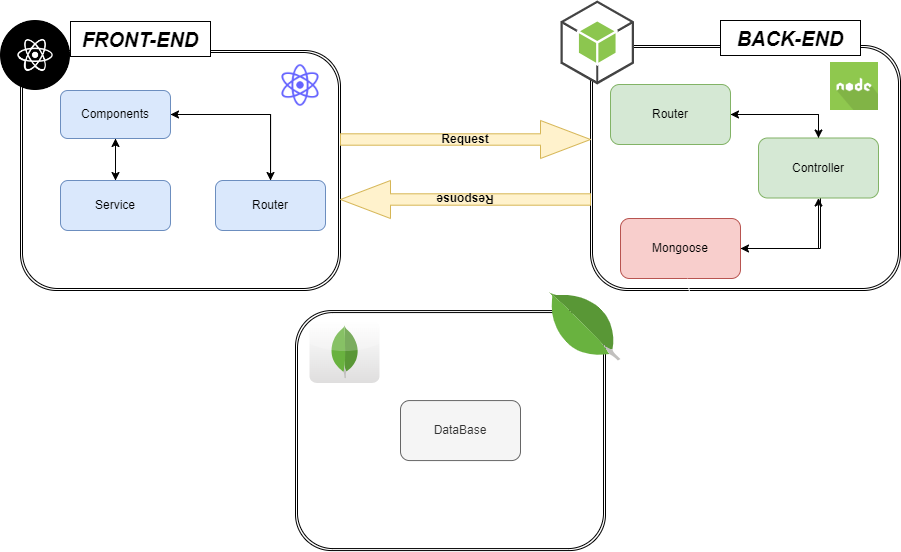

The diagram above was exported from draw.io. Its source (the exported page's mxGraphModel, read from the mxfile embedded in the PNG):
<mxGraphModel dx="1400" dy="1912" grid="1" gridSize="10" guides="1" tooltips="1" connect="1" arrows="1" fold="1" page="1" pageScale="1" pageWidth="827" pageHeight="1169" math="0" shadow="0">
  <root>
    <mxCell id="0" />
    <mxCell id="1" parent="0" />
    <mxCell id="JusqgOseQhr5TcktCUEZ-2" value="" style="shape=ext;double=1;rounded=1;whiteSpace=wrap;html=1;" vertex="1" parent="1">
      <mxGeometry x="30" y="-860" width="320" height="240" as="geometry" />
    </mxCell>
    <mxCell id="JusqgOseQhr5TcktCUEZ-3" value="" style="shape=image;html=1;verticalAlign=top;verticalLabelPosition=bottom;labelBackgroundColor=#ffffff;imageAspect=0;aspect=fixed;image=https://cdn1.iconfinder.com/data/icons/unicons-line-vol-5/24/react-128.png" vertex="1" parent="1">
      <mxGeometry x="285" y="-850" width="50" height="50" as="geometry" />
    </mxCell>
    <mxCell id="JusqgOseQhr5TcktCUEZ-9" value="" style="shape=ext;double=1;rounded=1;whiteSpace=wrap;html=1;" vertex="1" parent="1">
      <mxGeometry x="600" y="-865" width="310" height="245" as="geometry" />
    </mxCell>
    <mxCell id="JusqgOseQhr5TcktCUEZ-7" value="" style="outlineConnect=0;dashed=0;verticalLabelPosition=bottom;verticalAlign=top;align=center;html=1;shape=mxgraph.aws3.android;fillColor=#8CC64F;gradientColor=none;" vertex="1" parent="1">
      <mxGeometry x="570" y="-910" width="73.5" height="84" as="geometry" />
    </mxCell>
    <mxCell id="JusqgOseQhr5TcktCUEZ-8" value="" style="shape=image;html=1;verticalAlign=top;verticalLabelPosition=bottom;labelBackgroundColor=#ffffff;imageAspect=0;aspect=fixed;image=https://cdn0.iconfinder.com/data/icons/long-shadow-web-icons/512/nodejs-128.png;imageBorder=none;" vertex="1" parent="1">
      <mxGeometry x="840" y="-848" width="48" height="48" as="geometry" />
    </mxCell>
    <mxCell id="UdBtAYAJaN9zgHRvs111-5" style="edgeStyle=orthogonalEdgeStyle;rounded=0;orthogonalLoop=1;jettySize=auto;html=1;" edge="1" parent="1" source="JusqgOseQhr5TcktCUEZ-10" target="JusqgOseQhr5TcktCUEZ-11">
      <mxGeometry relative="1" as="geometry" />
    </mxCell>
    <mxCell id="UdBtAYAJaN9zgHRvs111-9" style="edgeStyle=orthogonalEdgeStyle;rounded=0;orthogonalLoop=1;jettySize=auto;html=1;" edge="1" parent="1" source="JusqgOseQhr5TcktCUEZ-10" target="UdBtAYAJaN9zgHRvs111-1">
      <mxGeometry relative="1" as="geometry">
        <Array as="points">
          <mxPoint x="280" y="-796" />
        </Array>
      </mxGeometry>
    </mxCell>
    <mxCell id="JusqgOseQhr5TcktCUEZ-10" value="Components" style="rounded=1;whiteSpace=wrap;html=1;fillColor=#dae8fc;strokeColor=#6c8ebf;" vertex="1" parent="1">
      <mxGeometry x="70" y="-820" width="110" height="48" as="geometry" />
    </mxCell>
    <mxCell id="UdBtAYAJaN9zgHRvs111-4" style="edgeStyle=orthogonalEdgeStyle;rounded=0;orthogonalLoop=1;jettySize=auto;html=1;" edge="1" parent="1" source="JusqgOseQhr5TcktCUEZ-11" target="JusqgOseQhr5TcktCUEZ-10">
      <mxGeometry relative="1" as="geometry" />
    </mxCell>
    <mxCell id="JusqgOseQhr5TcktCUEZ-11" value="Service" style="rounded=1;whiteSpace=wrap;html=1;fillColor=#dae8fc;strokeColor=#6c8ebf;" vertex="1" parent="1">
      <mxGeometry x="70" y="-730" width="110" height="50" as="geometry" />
    </mxCell>
    <mxCell id="UdBtAYAJaN9zgHRvs111-10" style="edgeStyle=orthogonalEdgeStyle;rounded=0;orthogonalLoop=1;jettySize=auto;html=1;entryX=1;entryY=0.5;entryDx=0;entryDy=0;" edge="1" parent="1" target="JusqgOseQhr5TcktCUEZ-10">
      <mxGeometry relative="1" as="geometry">
        <mxPoint x="280.0666666666666" y="-730" as="sourcePoint" />
        <mxPoint x="200" y="-796" as="targetPoint" />
        <Array as="points">
          <mxPoint x="280" y="-796" />
        </Array>
      </mxGeometry>
    </mxCell>
    <mxCell id="UdBtAYAJaN9zgHRvs111-1" value="Router" style="rounded=1;whiteSpace=wrap;html=1;fillColor=#dae8fc;strokeColor=#6c8ebf;" vertex="1" parent="1">
      <mxGeometry x="225" y="-730" width="110" height="50" as="geometry" />
    </mxCell>
    <mxCell id="UdBtAYAJaN9zgHRvs111-2" value="&lt;b&gt;Request&lt;/b&gt;" style="shape=singleArrow;whiteSpace=wrap;html=1;fillColor=#fff2cc;strokeColor=#d6b656;" vertex="1" parent="1">
      <mxGeometry x="350" y="-790" width="250" height="38" as="geometry" />
    </mxCell>
    <mxCell id="UdBtAYAJaN9zgHRvs111-3" value="&lt;b&gt;Response&lt;/b&gt;" style="shape=singleArrow;whiteSpace=wrap;html=1;rotation=-180;fillColor=#fff2cc;strokeColor=#d6b656;" vertex="1" parent="1">
      <mxGeometry x="350" y="-730" width="250" height="38" as="geometry" />
    </mxCell>
    <mxCell id="UdBtAYAJaN9zgHRvs111-11" value="" style="shape=ext;double=1;rounded=1;whiteSpace=wrap;html=1;" vertex="1" parent="1">
      <mxGeometry x="305" y="-599.93" width="310" height="240" as="geometry" />
    </mxCell>
    <mxCell id="UdBtAYAJaN9zgHRvs111-16" style="edgeStyle=orthogonalEdgeStyle;rounded=0;orthogonalLoop=1;jettySize=auto;html=1;entryX=0.5;entryY=0;entryDx=0;entryDy=0;" edge="1" parent="1" source="UdBtAYAJaN9zgHRvs111-12" target="UdBtAYAJaN9zgHRvs111-14">
      <mxGeometry relative="1" as="geometry" />
    </mxCell>
    <mxCell id="UdBtAYAJaN9zgHRvs111-12" value="Router" style="rounded=1;whiteSpace=wrap;html=1;fillColor=#d5e8d4;strokeColor=#82b366;" vertex="1" parent="1">
      <mxGeometry x="620" y="-826" width="120" height="60" as="geometry" />
    </mxCell>
    <mxCell id="UdBtAYAJaN9zgHRvs111-18" style="edgeStyle=orthogonalEdgeStyle;rounded=0;orthogonalLoop=1;jettySize=auto;html=1;" edge="1" parent="1" source="UdBtAYAJaN9zgHRvs111-13" target="UdBtAYAJaN9zgHRvs111-14">
      <mxGeometry relative="1" as="geometry" />
    </mxCell>
    <mxCell id="UdBtAYAJaN9zgHRvs111-13" value="Mongoose" style="rounded=1;whiteSpace=wrap;html=1;fillColor=#f8cecc;strokeColor=#b85450;" vertex="1" parent="1">
      <mxGeometry x="630" y="-692" width="120" height="60" as="geometry" />
    </mxCell>
    <mxCell id="UdBtAYAJaN9zgHRvs111-17" style="edgeStyle=orthogonalEdgeStyle;rounded=0;orthogonalLoop=1;jettySize=auto;html=1;" edge="1" parent="1" source="UdBtAYAJaN9zgHRvs111-14" target="UdBtAYAJaN9zgHRvs111-12">
      <mxGeometry relative="1" as="geometry">
        <Array as="points">
          <mxPoint x="828" y="-796" />
        </Array>
      </mxGeometry>
    </mxCell>
    <mxCell id="UdBtAYAJaN9zgHRvs111-19" style="edgeStyle=orthogonalEdgeStyle;rounded=0;orthogonalLoop=1;jettySize=auto;html=1;entryX=1;entryY=0.5;entryDx=0;entryDy=0;" edge="1" parent="1" source="UdBtAYAJaN9zgHRvs111-14" target="UdBtAYAJaN9zgHRvs111-13">
      <mxGeometry relative="1" as="geometry">
        <Array as="points">
          <mxPoint x="830" y="-662" />
        </Array>
      </mxGeometry>
    </mxCell>
    <mxCell id="UdBtAYAJaN9zgHRvs111-14" value="Controller" style="rounded=1;whiteSpace=wrap;html=1;fillColor=#d5e8d4;strokeColor=#82b366;" vertex="1" parent="1">
      <mxGeometry x="768" y="-772.5" width="120" height="60" as="geometry" />
    </mxCell>
    <mxCell id="UdBtAYAJaN9zgHRvs111-20" value="" style="dashed=0;outlineConnect=0;html=1;align=center;labelPosition=center;verticalLabelPosition=bottom;verticalAlign=top;shape=mxgraph.weblogos.mongodb;rotation=-45;" vertex="1" parent="1">
      <mxGeometry x="568.8" y="-632" width="51.2" height="96.2" as="geometry" />
    </mxCell>
    <mxCell id="UdBtAYAJaN9zgHRvs111-22" value="" style="dashed=0;outlineConnect=0;html=1;align=center;labelPosition=center;verticalLabelPosition=bottom;verticalAlign=top;shape=mxgraph.webicons.mongodb;gradientColor=#DFDEDE" vertex="1" parent="1">
      <mxGeometry x="319" y="-589.93" width="70" height="62.4" as="geometry" />
    </mxCell>
    <mxCell id="UdBtAYAJaN9zgHRvs111-23" value="DataBase" style="rounded=1;whiteSpace=wrap;html=1;fillColor=#f5f5f5;fontColor=#333333;strokeColor=#666666;" vertex="1" parent="1">
      <mxGeometry x="410" y="-509.93" width="120" height="60" as="geometry" />
    </mxCell>
    <mxCell id="UdBtAYAJaN9zgHRvs111-26" value="" style="shape=image;html=1;verticalAlign=top;verticalLabelPosition=bottom;labelBackgroundColor=#ffffff;imageAspect=0;aspect=fixed;image=https://cdn3.iconfinder.com/data/icons/brands-pack/240/react-128.png" vertex="1" parent="1">
      <mxGeometry x="10" y="-890" width="70" height="70" as="geometry" />
    </mxCell>
    <mxCell id="UdBtAYAJaN9zgHRvs111-27" value="" style="curved=1;endArrow=classic;html=1;rounded=0;fontColor=#ffffff;strokeColor=#FFFFFF;" edge="1" parent="1" source="UdBtAYAJaN9zgHRvs111-13">
      <mxGeometry width="50" height="50" relative="1" as="geometry">
        <mxPoint x="770" y="-590" as="sourcePoint" />
        <mxPoint x="615" y="-497.5729545454544" as="targetPoint" />
        <Array as="points">
          <mxPoint x="730" y="-471.23" />
          <mxPoint x="680" y="-521.23" />
        </Array>
      </mxGeometry>
    </mxCell>
    <mxCell id="UdBtAYAJaN9zgHRvs111-28" value="&lt;font style=&quot;font-size: 20px;&quot;&gt;&lt;b&gt;&lt;i&gt;BACK-END&lt;/i&gt;&lt;/b&gt;&lt;/font&gt;" style="rounded=0;whiteSpace=wrap;html=1;" vertex="1" parent="1">
      <mxGeometry x="730" y="-890" width="140" height="35" as="geometry" />
    </mxCell>
    <mxCell id="UdBtAYAJaN9zgHRvs111-29" value="&lt;font style=&quot;font-size: 20px;&quot;&gt;&lt;b&gt;&lt;i&gt;FRONT-END&lt;/i&gt;&lt;/b&gt;&lt;/font&gt;" style="rounded=0;whiteSpace=wrap;html=1;" vertex="1" parent="1">
      <mxGeometry x="80" y="-889" width="140" height="35" as="geometry" />
    </mxCell>
  </root>
</mxGraphModel>